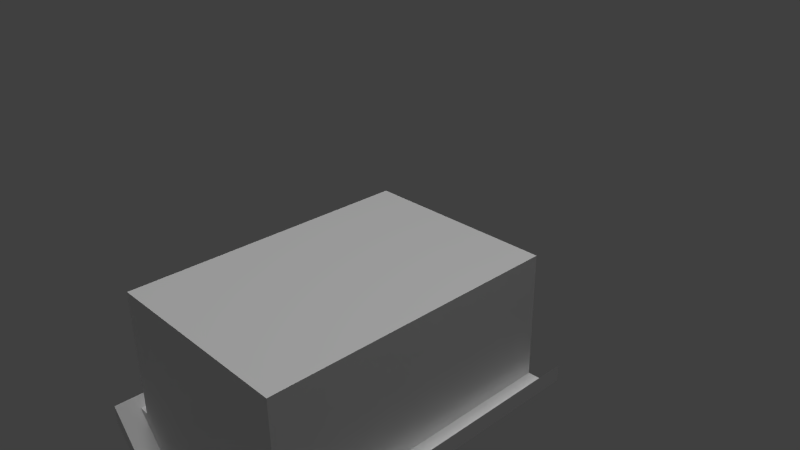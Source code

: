 # Source: House.blend  (saved by Blender 2.75.0; exported with 4.5.12 LTS)
import bpy
from mathutils import Matrix  # noqa: F401  (used for matrix-valued properties, if any)

bpy.ops.wm.read_factory_settings(use_empty=True)
scene = bpy.context.scene
scene.name = 'Scene'

# ---- collections
col_collection_1 = bpy.data.collections.new('Collection 1'); scene.collection.children.link(col_collection_1)

# ---- world
world_world = bpy.data.worlds.new('World'); scene.world = world_world
world_world.color = (0.05088, 0.05088, 0.05088)
world_world.use_sun_shadow = False
world_world.sun_shadow_jitter_overblur = 0.0
world_world.cycles.sampling_method = 'MANUAL'
world_world.cycles.sample_map_resolution = 256

# ---- cameras
cam_camera = bpy.data.cameras.new('Camera')
cam_camera.clip_end = 100.0
cam_camera.lens = 35.0
cam_camera.sensor_width = 32.0
cam_camera.sensor_height = 18.0
cam_camera.ortho_scale = 7.314
cam_camera.dof.focus_distance = 0.0
cam_camera.dof.aperture_fstop = 128.0

# ---- lights
light_hemi = bpy.data.lights.new('Hemi', 'SUN')
light_hemi.transmission_factor = 0.0
light_hemi.angle = 0.1993
light_hemi.energy = 1.0
light_hemi.shadow_buffer_clip_start = 0.5
light_hemi.shadow_soft_size = 0.1
light_hemi.shadow_cascade_max_distance = 1000.0
light_hemi.cycles.use_multiple_importance_sampling = False
light_lamp = bpy.data.lights.new('Lamp', 'POINT')
light_lamp.transmission_factor = 0.0
light_lamp.cutoff_distance = 30.0
light_lamp.energy = 100.0
light_lamp.shadow_buffer_clip_start = 1.001
light_lamp.shadow_soft_size = 0.1
light_lamp.shadow_maximum_resolution = 0.006
light_lamp.use_absolute_resolution = True
light_lamp.cycles.use_multiple_importance_sampling = False

# ---- meshes
me_cube_005 = bpy.data.meshes.new('Cube.005')
me_cube_005.from_pydata([(-1.553, -2.252, -1.118), (-1.531, -2.244, 0.831), (-1.531, 2.254, -1.121), (-1.531, 2.246, 0.831), (1.51, -2.244, -1.113), (1.51, -2.244, 0.831), (1.51, 2.246, -1.113), (1.51, 2.246, 0.831), (-0.03822, -2.252, -2.998), (1.697, -2.252, -1.118), (-0.01266, 2.254, -2.998), (0.9758, 0.08224, -2.127), (-0.03824, -2.252, -3.263), (-1.719, -2.252, -1.118), (-1.698, 2.254, -1.122), (-0.01268, 2.254, -3.264), (1.697, 2.254, -1.118), (-0.01678, -2.569, -3.267), (-1.832, -2.569, -0.9805), (-1.832, 2.544, -0.9805), (-0.01268, 2.544, -3.264), (1.805, 2.544, -0.9834), (1.805, -2.569, -0.9834), (-0.01678, -2.569, -3.534), (-1.832, -2.569, -1.248), (-1.832, 2.544, -1.248), (-0.01268, 2.544, -3.531), (1.805, 2.544, -1.251), (1.805, -2.569, -1.251)], [], [(1, 0, 2, 3), (3, 2, 6, 7), (7, 6, 4, 5), (5, 4, 0, 1), (5, 1, 3, 7), (2, 10, 6), (4, 8, 0), (2, 14, 15, 10), (8, 12, 13, 0), (0, 2, 14, 13), (18, 19, 20, 17), (21, 20, 17, 22), (24, 23, 26, 25), (27, 26, 23, 28), (22, 28, 23, 17), (18, 24, 25, 19), (20, 26, 27, 21), (21, 27, 28, 22), (19, 25, 26, 20), (17, 23, 24, 18), (6, 4, 9, 16), (10, 15, 16, 6), (4, 9, 12, 8)])
_uv = me_cube_005.uv_layers.new(name='UVMap')
_uv.uv.foreach_set('vector', [0.6986, 0.5222, 0.6982, 0.3917, 0.9998, 0.3917, 0.9992, 0.5224, 0.01144, 0.7299, 0.01141, 0.5992, 0.215, 0.5997, 0.215, 0.7299, 0.9988, 0.5229, 0.9988, 0.653, 0.6982, 0.653, 0.6982, 0.5229, 0.4815, 0.6658, 0.4815, 0.5356, 0.6865, 0.5353, 0.685, 0.6658, 0.469, 0.8698, 0.469, 0.6663, 0.7696, 0.6663, 0.7696, 0.8698, 0.01141, 0.5992, 0.1131, 0.4736, 0.215, 0.5997, 0.4815, 0.5356, 0.5851, 0.4095, 0.6865, 0.5353, 0.01141, 0.5992, 0.0002451, 0.5992, 0.1131, 0.4558, 0.1131, 0.4736, 0.5851, 0.4095, 0.5851, 0.3917, 0.6977, 0.5353, 0.6865, 0.5353, 0.469, 0.9182, 0.7706, 0.9182, 0.7706, 0.9071, 0.469, 0.9071, 0.2222, 0.0002451, 0.4616, 0.1989, 0.3963, 0.4395, 0.1088, 0.1369, 0.1239, 0.4436, 0.3963, 0.4395, 0.1088, 0.1369, 0.0002451, 0.2132, 0.4691, 0.3912, 0.469, 0.1958, 0.8113, 0.1956, 0.8114, 0.391, 0.8114, 0.0003633, 0.8113, 0.1956, 0.469, 0.1958, 0.4691, 0.0002451, 0.2437, 0.7306, 0.2437, 0.7485, 0.1217, 0.9013, 0.1218, 0.8834, 0.469, 0.9066, 0.469, 0.8887, 0.8113, 0.8887, 0.8113, 0.9066, 0.3963, 0.4395, 0.4083, 0.4553, 0.139, 0.4553, 0.1239, 0.4436, 0.8113, 0.8703, 0.8113, 0.8882, 0.469, 0.8882, 0.469, 0.8703, 0.4616, 0.1989, 0.4685, 0.2148, 0.4083, 0.4553, 0.3963, 0.4395, 0.1218, 0.8834, 0.1217, 0.9013, 0.0002451, 0.7483, 0.0002461, 0.7304, 0.3013, 0.9019, 0.0007335, 0.9018, 0.0002451, 0.9143, 0.3018, 0.9144, 0.1131, 0.4736, 0.1131, 0.4558, 0.2275, 0.5994, 0.215, 0.5997, 0.4815, 0.5356, 0.469, 0.5353, 0.5851, 0.3917, 0.5851, 0.4095])
me_cube_005.use_remesh_preserve_volume = False
me_cube_005.use_remesh_preserve_attributes = False
me_cube_005.use_mirror_vertex_groups = False
me_cube_005.update()

# ---- objects
ob_hemi = bpy.data.objects.new('Hemi', light_hemi)
ob_cube = bpy.data.objects.new('Cube', me_cube_005)
ob_lamp = bpy.data.objects.new('Lamp', light_lamp)
ob_camera = bpy.data.objects.new('Camera', cam_camera)

# ---- transforms, parenting, visibility, modifiers, constraints
ob_hemi.location = (-8.614, -5.235, -5.192)
ob_hemi.lineart.crease_threshold = 0.0
ob_cube.location = (1.091, -0.05237, -0.8047)
ob_cube.lineart.crease_threshold = 0.0
ob_lamp.location = (5.6, 1.194, 6.299)
ob_lamp.rotation_euler = (0.6503, 0.05522, 1.866)
ob_lamp.lock_rotations_4d = False
ob_lamp.empty_display_type = 'ARROWS'
ob_lamp.color = (0.0, 0.0, 0.0, 0.0)
ob_lamp.lineart.crease_threshold = 0.0
ob_camera.location = (9.005, -6.319, 5.739)
ob_camera.rotation_euler = (1.109, 0.01082, 0.8149)
ob_camera.lock_rotations_4d = False
ob_camera.empty_display_type = 'ARROWS'
ob_camera.color = (0.0, 0.0, 0.0, 0.0)
ob_camera.display_type = 'WIRE'
ob_camera.lineart.crease_threshold = 0.0

# ---- collection membership
col_collection_1.objects.link(ob_hemi)
col_collection_1.objects.link(ob_cube)
col_collection_1.objects.link(ob_lamp)
col_collection_1.objects.link(ob_camera)

# ---- scene / render settings (as saved in the file)
scene.camera = ob_camera
scene.frame_start = 1; scene.frame_end = 250; scene.frame_set(1)
scene.render.engine = 'BLENDER_EEVEE_NEXT'
scene.render.resolution_percentage = 50
scene.render.dither_intensity = 0.0
scene.cycles.use_denoising = False
scene.cycles.samples = 10
scene.cycles.sampling_pattern = 'TABULATED_SOBOL'
scene.cycles.light_sampling_threshold = 0.0
scene.cycles.use_adaptive_sampling = False
scene.cycles.use_light_tree = False
scene.cycles.blur_glossy = 0.0
scene.cycles.pixel_filter_type = 'GAUSSIAN'
scene.cycles.sample_clamp_indirect = 0.0
scene.view_settings.view_transform = 'Standard'
bpy.context.view_layer.update()
